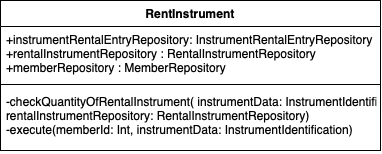

The diagram above was exported from draw.io. Its source (the exported page's mxGraphModel, read from the mxfile embedded in the PNG):
<mxGraphModel dx="1082" dy="721" grid="1" gridSize="10" guides="1" tooltips="1" connect="1" arrows="1" fold="1" page="1" pageScale="1" pageWidth="827" pageHeight="1169" math="0" shadow="0">
  <root>
    <mxCell id="0" />
    <mxCell id="1" parent="0" />
    <mxCell id="0qysikCr9p3HArdSQ5Zq-21" value="RentInstrument" style="swimlane;fontStyle=1;align=center;verticalAlign=top;childLayout=stackLayout;horizontal=1;startSize=26;horizontalStack=0;resizeParent=1;resizeParentMax=0;resizeLast=0;collapsible=1;marginBottom=0;labelBorderColor=none;strokeColor=default;fillColor=none;" vertex="1" parent="1">
      <mxGeometry x="210" y="427" width="380" height="150" as="geometry" />
    </mxCell>
    <mxCell id="0qysikCr9p3HArdSQ5Zq-22" value="+instrumentRentalEntryRepository: InstrumentRentalEntryRepository&#10;+rentalInstrumentRepository : RentalInstrumentRepository&#10;+memberRepository : MemberRepository" style="text;strokeColor=none;fillColor=none;align=left;verticalAlign=top;spacingLeft=4;spacingRight=4;overflow=hidden;rotatable=0;points=[[0,0.5],[1,0.5]];portConstraint=eastwest;labelBorderColor=none;" vertex="1" parent="0qysikCr9p3HArdSQ5Zq-21">
      <mxGeometry y="26" width="380" height="54" as="geometry" />
    </mxCell>
    <mxCell id="0qysikCr9p3HArdSQ5Zq-23" value="" style="line;strokeWidth=1;fillColor=none;align=left;verticalAlign=middle;spacingTop=-1;spacingLeft=3;spacingRight=3;rotatable=0;labelPosition=right;points=[];portConstraint=eastwest;labelBorderColor=none;" vertex="1" parent="0qysikCr9p3HArdSQ5Zq-21">
      <mxGeometry y="80" width="380" height="8" as="geometry" />
    </mxCell>
    <mxCell id="0qysikCr9p3HArdSQ5Zq-24" value="-checkQuantityOfRentalInstrument( instrumentData: InstrumentIdentification,&#10;rentalInstrumentRepository: RentalInstrumentRepository)&#10;-execute(memberId: Int, instrumentData: InstrumentIdentification)" style="text;strokeColor=none;fillColor=none;align=left;verticalAlign=top;spacingLeft=4;spacingRight=4;overflow=hidden;rotatable=0;points=[[0,0.5],[1,0.5]];portConstraint=eastwest;labelBorderColor=none;" vertex="1" parent="0qysikCr9p3HArdSQ5Zq-21">
      <mxGeometry y="88" width="380" height="62" as="geometry" />
    </mxCell>
  </root>
</mxGraphModel>